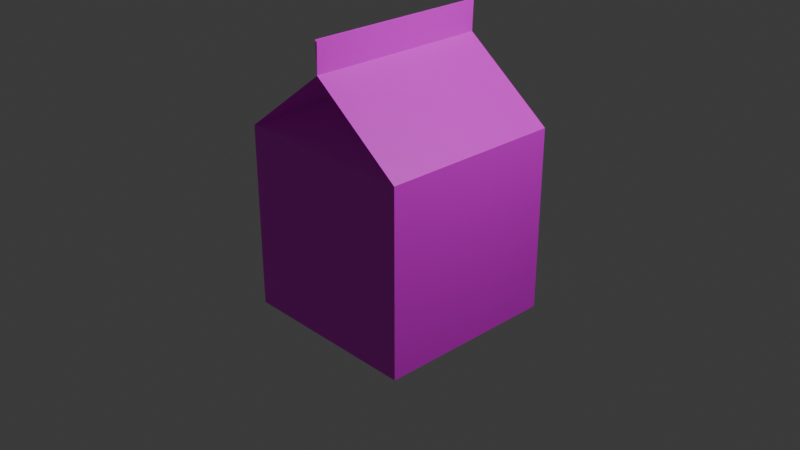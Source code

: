 # Source: milk.blend  (saved by Blender 5.0.118; exported with 4.5.12 LTS)
import bpy
from mathutils import Matrix  # noqa: F401  (used for matrix-valued properties, if any)

bpy.ops.wm.read_factory_settings(use_empty=True)
scene = bpy.context.scene
scene.name = 'Scene'

# ---- collections
col_collection = bpy.data.collections.new('Collection'); scene.collection.children.link(col_collection)

# ---- images (referenced by path relative to the original .blend; pixels are not part of the script)
import os
ASSET_DIR = os.environ.get("B2B_ASSET_DIR", "")  # directory of the original .blend (textures are referenced by path, not embedded)
HERE = os.path.dirname(os.path.abspath(__file__))  # packed textures are extracted next to this script under _unpacked/

def load_image(name, relpath, width, height, colorspace="sRGB"):
    """Load a texture the original file referenced (path relative to the .blend, or extracted next to this script)."""
    p = next((c for c in (os.path.join(HERE, relpath), os.path.join(ASSET_DIR, relpath)) if relpath and os.path.exists(c)), "")
    if p:
        img = bpy.data.images.load(p, check_existing=True)
        img.name = name
    else:  # same state as the original file: an image datablock whose file is absent (Cycles renders it pink)
        img = bpy.data.images.new(name, width, height)
        img.source = "FILE"
        img.filepath = "//" + (relpath or name)
    img.colorspace_settings.name = colorspace
    return img
img_milk_png = load_image('milk.png', 'milk.png', 1024, 1024, 'sRGB')

# ---- materials (node trees are filled in below, after node groups)
mat_material_001 = bpy.data.materials.new('Material.001')

# ---- material node trees
mat_material_001.use_nodes = True; mat_material_001.node_tree.nodes.clear()
_N = mat_material_001.node_tree.nodes; _L = mat_material_001.node_tree.links
n0 = _N.new('ShaderNodeBsdfPrincipled'); n0.name = 'Principled BSDF'; n0.location = (-200, 100)
n1 = _N.new('ShaderNodeOutputMaterial'); n1.name = 'Material Output'; n1.location = (200, 100)
n2 = _N.new('ShaderNodeTexImage'); n2.name = 'Image Texture'; n2.location = (-633, 99)
n2.image = img_milk_png
n2.interpolation = 'Closest'
_L.new(n0.outputs[0], n1.inputs[0])
_L.new(n2.outputs[0], n0.inputs[0])
n1.is_active_output = True

# ---- world
world_world = bpy.data.worlds.new('World'); scene.world = world_world
world_world.use_nodes = True; world_world.node_tree.nodes.clear()
_N = world_world.node_tree.nodes; _L = world_world.node_tree.links
n0 = _N.new('ShaderNodeOutputWorld'); n0.name = 'World Output'; n0.location = (200, 100)
n1 = _N.new('ShaderNodeBackground'); n1.name = 'Background'; n1.location = (-200, 100)
n1.inputs[0].default_value = (0.05088, 0.05088, 0.05088, 1.0)
_L.new(n1.outputs[0], n0.inputs[0])
n0.is_active_output = True
world_world.color = (0.05088, 0.05088, 0.05088)
world_world.sun_shadow_jitter_overblur = 0.0

# ---- cameras
cam_camera = bpy.data.cameras.new('Camera')
cam_camera.clip_end = 100.0
cam_camera.ortho_scale = 7.314

# ---- lights
light_light = bpy.data.lights.new('Light', 'POINT')
light_light.energy = 1000.0
light_light.shadow_soft_size = 0.1

# ---- meshes
me_cube_001 = bpy.data.meshes.new('Cube.001')
me_cube_001.from_pydata([(-1.0, -1.0, -1.0), (-1.0, -1.0, 1.0), (-1.0, 1.0, -1.0), (-1.0, 1.0, 1.0), (1.0, -1.0, -1.0), (1.0, -1.0, 1.0), (1.0, 1.0, -1.0), (1.0, 1.0, 1.0), (0.0, -1.0, 1.75), (0.0, 1.0, 1.75), (-0.01, -1.0, 2.08), (-0.01, 1.0, 2.08), (0.0, 0.3185, 1.542), (0.0, -0.3185, 1.542), (0.01, -1.0, 2.08), (0.01, 1.0, 2.08)], [], [(1, 2, 0), (3, 6, 2), (7, 4, 6), (5, 0, 4), (6, 0, 2), (9, 5, 7), (9, 1, 8), (1, 5, 13), (5, 8, 13), (8, 11, 9), (1, 3, 2), (3, 7, 6), (7, 5, 4), (5, 1, 0), (6, 4, 0), (9, 8, 5), (9, 3, 1), (8, 10, 11), (3, 9, 12), (8, 1, 13), (7, 3, 12), (9, 7, 12), (9, 14, 8), (9, 15, 14)])
_uv = me_cube_001.uv_layers.new(name='UVMap')
_uv.uv.foreach_set('vector', [0.6708, 0.6593, 0.9982, 0.3318, 0.6708, 0.3318, 0.3363, 0.6593, 0.6637, 0.3318, 0.3363, 0.3318, 0.9998, 0.6593, 0.6724, 0.3318, 0.9998, 0.3318, 0.6637, 0.6593, 0.3363, 0.3318, 0.6637, 0.3318, 0.8093, 0.2286, 0.7342, 0.1535, 0.7342, 0.2286, 0.1687, 0.6595, 0.3298, 0.3373, 0.3298, 0.6595, 0.1687, 0.6595, 0.007634, 0.3373, 0.1687, 0.3373, 0.351, 0.7643, 0.6522, 0.7643, 0.5016, 0.8669, 0.9131, 0.1336, 0.8377, 0.1336, 0.8377, 0.185, 0.6704, 0.7699, 0.3352, 0.8252, 0.3352, 0.7699, 0.6708, 0.6593, 0.9982, 0.6593, 0.9982, 0.3318, 0.3363, 0.6593, 0.6637, 0.6593, 0.6637, 0.3318, 0.9998, 0.6593, 0.6724, 0.6593, 0.6724, 0.3318, 0.6637, 0.6593, 0.3363, 0.6593, 0.3363, 0.3318, 0.8093, 0.2286, 0.8093, 0.1535, 0.7342, 0.1535, 0.1687, 0.6595, 0.1687, 0.3373, 0.3298, 0.3373, 0.1687, 0.6595, 0.007634, 0.6595, 0.007634, 0.3373, 0.6704, 0.7699, 0.6704, 0.8252, 0.3352, 0.8252, 0.75, 0.4997, 0.8393, 0.4997, 0.8393, 0.4388, 0.8377, 0.1336, 0.7623, 0.1336, 0.8377, 0.185, 0.02133, 0.7618, 0.3226, 0.7618, 0.1719, 0.8645, 0.8393, 0.4997, 0.9286, 0.4997, 0.8393, 0.4388, 0.6696, 0.7674, 0.3344, 0.8227, 0.3344, 0.7674, 0.6696, 0.7674, 0.6696, 0.8227, 0.3344, 0.8227])
me_cube_001.materials.append(mat_material_001)
me_cube_001.update()

# ---- objects
ob_light = bpy.data.objects.new('Light', light_light)
ob_camera = bpy.data.objects.new('Camera', cam_camera)
ob_cube = bpy.data.objects.new('Cube', me_cube_001)

# ---- transforms, parenting, visibility, modifiers, constraints
ob_light.location = (4.076, 1.005, 5.904)
ob_light.rotation_euler = (0.6503, 0.05522, 1.866)
ob_light.lock_rotations_4d = False
ob_light.empty_display_type = 'ARROWS'
ob_light.color = (0.0, 0.0, 0.0, 0.0)
ob_light.lineart.crease_threshold = 0.0
ob_camera.location = (7.359, -6.926, 4.958)
ob_camera.rotation_euler = (1.109, 0.0, 0.8149)
ob_camera.lock_rotations_4d = False
ob_camera.empty_display_type = 'ARROWS'
ob_camera.color = (0.0, 0.0, 0.0, 0.0)
ob_camera.display_type = 'WIRE'
ob_camera.lineart.crease_threshold = 0.0
ob_cube.location = (0.0, 0.0, 0.0)

# ---- collection membership
col_collection.objects.link(ob_light)
col_collection.objects.link(ob_camera)
col_collection.objects.link(ob_cube)

# ---- scene / render settings (as saved in the file)
scene.camera = ob_camera
scene.frame_start = 1; scene.frame_end = 250; scene.frame_set(1)
scene.render.engine = 'BLENDER_EEVEE_NEXT'
scene.render.bake_bias = 0.0
scene.render.bake_samples = 0
scene.cycles.sampling_pattern = 'TABULATED_SOBOL'
scene.eevee.use_volume_custom_range = False
bpy.context.view_layer.update()
